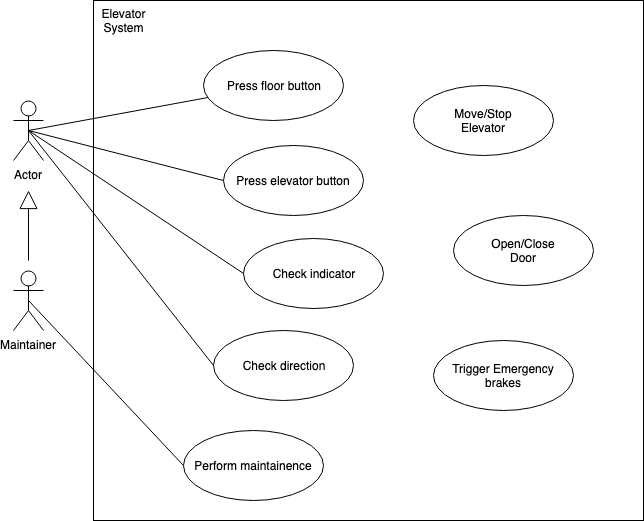

The diagram above was exported from draw.io. Its source (the exported page's mxGraphModel, read from the mxfile embedded in the PNG):
<mxGraphModel dx="918" dy="497" grid="1" gridSize="10" guides="1" tooltips="1" connect="1" arrows="1" fold="1" page="1" pageScale="1" pageWidth="1169" pageHeight="827" math="0" shadow="0">
  <root>
    <mxCell id="0" />
    <mxCell id="1" parent="0" />
    <mxCell id="w2K6z1KKfOpUZoT7fvY_-2" value="" style="rounded=0;whiteSpace=wrap;html=1;" vertex="1" parent="1">
      <mxGeometry x="230" y="180" width="550" height="520" as="geometry" />
    </mxCell>
    <mxCell id="w2K6z1KKfOpUZoT7fvY_-3" value="Actor" style="shape=umlActor;verticalLabelPosition=bottom;labelBackgroundColor=#ffffff;verticalAlign=top;html=1;outlineConnect=0;" vertex="1" parent="1">
      <mxGeometry x="150" y="280" width="30" height="60" as="geometry" />
    </mxCell>
    <mxCell id="w2K6z1KKfOpUZoT7fvY_-4" value="Maintainer" style="shape=umlActor;verticalLabelPosition=bottom;labelBackgroundColor=#ffffff;verticalAlign=top;html=1;outlineConnect=0;" vertex="1" parent="1">
      <mxGeometry x="150" y="450" width="30" height="60" as="geometry" />
    </mxCell>
    <mxCell id="w2K6z1KKfOpUZoT7fvY_-7" value="Press floor button" style="ellipse;whiteSpace=wrap;html=1;" vertex="1" parent="1">
      <mxGeometry x="340" y="230" width="140" height="70" as="geometry" />
    </mxCell>
    <mxCell id="w2K6z1KKfOpUZoT7fvY_-8" value="Press elevator button" style="ellipse;whiteSpace=wrap;html=1;" vertex="1" parent="1">
      <mxGeometry x="360" y="325" width="140" height="70" as="geometry" />
    </mxCell>
    <mxCell id="w2K6z1KKfOpUZoT7fvY_-9" value="Check indicator" style="ellipse;whiteSpace=wrap;html=1;" vertex="1" parent="1">
      <mxGeometry x="380" y="417.5" width="140" height="70" as="geometry" />
    </mxCell>
    <mxCell id="w2K6z1KKfOpUZoT7fvY_-10" value="Check direction" style="ellipse;whiteSpace=wrap;html=1;" vertex="1" parent="1">
      <mxGeometry x="350" y="510" width="140" height="70" as="geometry" />
    </mxCell>
    <mxCell id="w2K6z1KKfOpUZoT7fvY_-11" value="" style="endArrow=none;html=1;exitX=0.5;exitY=0.5;exitDx=0;exitDy=0;exitPerimeter=0;" edge="1" parent="1" source="w2K6z1KKfOpUZoT7fvY_-3" target="w2K6z1KKfOpUZoT7fvY_-7">
      <mxGeometry width="50" height="50" relative="1" as="geometry">
        <mxPoint x="200" y="325" as="sourcePoint" />
        <mxPoint x="250" y="275" as="targetPoint" />
      </mxGeometry>
    </mxCell>
    <mxCell id="w2K6z1KKfOpUZoT7fvY_-12" value="" style="endArrow=none;html=1;entryX=0;entryY=0.5;entryDx=0;entryDy=0;exitX=0.5;exitY=0.5;exitDx=0;exitDy=0;exitPerimeter=0;" edge="1" parent="1" source="w2K6z1KKfOpUZoT7fvY_-3" target="w2K6z1KKfOpUZoT7fvY_-8">
      <mxGeometry width="50" height="50" relative="1" as="geometry">
        <mxPoint x="200" y="330" as="sourcePoint" />
        <mxPoint x="380" y="340" as="targetPoint" />
      </mxGeometry>
    </mxCell>
    <mxCell id="w2K6z1KKfOpUZoT7fvY_-13" value="" style="endArrow=none;html=1;exitX=0.5;exitY=0.5;exitDx=0;exitDy=0;exitPerimeter=0;entryX=0;entryY=0.5;entryDx=0;entryDy=0;" edge="1" parent="1" source="w2K6z1KKfOpUZoT7fvY_-3" target="w2K6z1KKfOpUZoT7fvY_-9">
      <mxGeometry width="50" height="50" relative="1" as="geometry">
        <mxPoint x="280" y="430" as="sourcePoint" />
        <mxPoint x="330" y="380" as="targetPoint" />
      </mxGeometry>
    </mxCell>
    <mxCell id="w2K6z1KKfOpUZoT7fvY_-14" value="" style="endArrow=none;html=1;exitX=0;exitY=0.5;exitDx=0;exitDy=0;entryX=0.5;entryY=0.5;entryDx=0;entryDy=0;entryPerimeter=0;" edge="1" parent="1" source="w2K6z1KKfOpUZoT7fvY_-10" target="w2K6z1KKfOpUZoT7fvY_-3">
      <mxGeometry width="50" height="50" relative="1" as="geometry">
        <mxPoint x="300" y="500" as="sourcePoint" />
        <mxPoint x="350" y="450" as="targetPoint" />
      </mxGeometry>
    </mxCell>
    <mxCell id="w2K6z1KKfOpUZoT7fvY_-16" value="" style="endArrow=block;endSize=16;endFill=0;html=1;" edge="1" parent="1">
      <mxGeometry width="160" relative="1" as="geometry">
        <mxPoint x="165" y="440" as="sourcePoint" />
        <mxPoint x="165" y="370" as="targetPoint" />
      </mxGeometry>
    </mxCell>
    <mxCell id="w2K6z1KKfOpUZoT7fvY_-21" value="Perform maintainence" style="ellipse;whiteSpace=wrap;html=1;" vertex="1" parent="1">
      <mxGeometry x="320" y="610" width="140" height="70" as="geometry" />
    </mxCell>
    <mxCell id="w2K6z1KKfOpUZoT7fvY_-22" value="Move/Stop&lt;br&gt;Elevator&lt;br&gt;" style="ellipse;whiteSpace=wrap;html=1;" vertex="1" parent="1">
      <mxGeometry x="550" y="265" width="140" height="70" as="geometry" />
    </mxCell>
    <mxCell id="w2K6z1KKfOpUZoT7fvY_-23" value="Open/Close&lt;br&gt;Door&lt;br&gt;" style="ellipse;whiteSpace=wrap;html=1;" vertex="1" parent="1">
      <mxGeometry x="590" y="395" width="140" height="70" as="geometry" />
    </mxCell>
    <mxCell id="w2K6z1KKfOpUZoT7fvY_-24" value="Trigger Emergency&lt;br&gt;brakes&lt;br&gt;" style="ellipse;whiteSpace=wrap;html=1;" vertex="1" parent="1">
      <mxGeometry x="570" y="520" width="140" height="70" as="geometry" />
    </mxCell>
    <mxCell id="w2K6z1KKfOpUZoT7fvY_-26" value="" style="endArrow=none;html=1;entryX=0;entryY=0.5;entryDx=0;entryDy=0;exitX=0.5;exitY=0.5;exitDx=0;exitDy=0;exitPerimeter=0;" edge="1" parent="1" source="w2K6z1KKfOpUZoT7fvY_-4" target="w2K6z1KKfOpUZoT7fvY_-21">
      <mxGeometry width="50" height="50" relative="1" as="geometry">
        <mxPoint x="220" y="510" as="sourcePoint" />
        <mxPoint x="270" y="460" as="targetPoint" />
      </mxGeometry>
    </mxCell>
    <mxCell id="w2K6z1KKfOpUZoT7fvY_-27" value="Elevator System" style="text;html=1;strokeColor=none;fillColor=none;align=center;verticalAlign=middle;whiteSpace=wrap;rounded=0;" vertex="1" parent="1">
      <mxGeometry x="240" y="190" width="40" height="20" as="geometry" />
    </mxCell>
  </root>
</mxGraphModel>